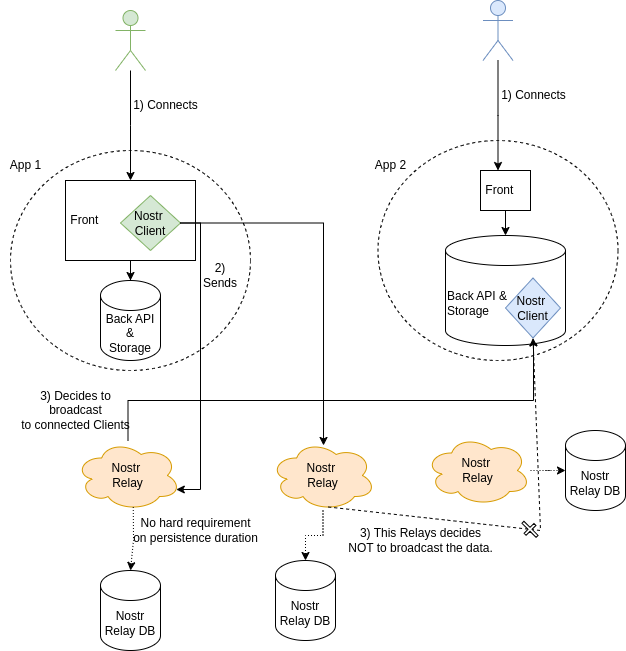

The diagram above was exported from draw.io. Its source (the exported page's mxGraphModel, read from the mxfile embedded in the PNG):
<mxGraphModel dx="1434" dy="1922" grid="1" gridSize="10" guides="1" tooltips="1" connect="1" arrows="1" fold="1" page="1" pageScale="1" pageWidth="850" pageHeight="1100" math="0" shadow="0">
  <root>
    <mxCell id="0" />
    <mxCell id="1" parent="0" />
    <mxCell id="oXOyr_QHsVJ2hII0ZMJm-3" value="" style="ellipse;whiteSpace=wrap;html=1;fillColor=none;dashed=1;" parent="1" vertex="1">
      <mxGeometry x="60" y="120" width="240" height="220" as="geometry" />
    </mxCell>
    <mxCell id="oXOyr_QHsVJ2hII0ZMJm-21" style="edgeStyle=orthogonalEdgeStyle;rounded=0;orthogonalLoop=1;jettySize=auto;html=1;startArrow=classic;startFill=1;endArrow=none;endFill=0;" parent="1" source="oXOyr_QHsVJ2hII0ZMJm-1" target="oXOyr_QHsVJ2hII0ZMJm-2" edge="1">
      <mxGeometry relative="1" as="geometry" />
    </mxCell>
    <mxCell id="oXOyr_QHsVJ2hII0ZMJm-1" value="Back API &amp;amp;&lt;div&gt;Storage&lt;/div&gt;" style="shape=cylinder3;whiteSpace=wrap;html=1;boundedLbl=1;backgroundOutline=1;size=15;" parent="1" vertex="1">
      <mxGeometry x="150" y="250" width="60" height="80" as="geometry" />
    </mxCell>
    <mxCell id="oXOyr_QHsVJ2hII0ZMJm-2" value="&amp;nbsp;Front" style="rounded=0;whiteSpace=wrap;html=1;align=left;" parent="1" vertex="1">
      <mxGeometry x="115" y="150" width="130" height="80" as="geometry" />
    </mxCell>
    <mxCell id="oXOyr_QHsVJ2hII0ZMJm-8" value="" style="shape=umlActor;verticalLabelPosition=bottom;verticalAlign=top;html=1;outlineConnect=0;fillColor=#d5e8d4;strokeColor=#82b366;" parent="1" vertex="1">
      <mxGeometry x="165" y="-20" width="30" height="60" as="geometry" />
    </mxCell>
    <mxCell id="oXOyr_QHsVJ2hII0ZMJm-10" style="edgeStyle=orthogonalEdgeStyle;rounded=0;orthogonalLoop=1;jettySize=auto;html=1;" parent="1" source="oXOyr_QHsVJ2hII0ZMJm-8" edge="1">
      <mxGeometry relative="1" as="geometry">
        <mxPoint x="180" y="150" as="targetPoint" />
      </mxGeometry>
    </mxCell>
    <mxCell id="oXOyr_QHsVJ2hII0ZMJm-11" value="1) Connects" style="text;html=1;align=center;verticalAlign=middle;resizable=0;points=[];autosize=1;strokeColor=none;fillColor=none;" parent="1" vertex="1">
      <mxGeometry x="170" y="60" width="90" height="30" as="geometry" />
    </mxCell>
    <mxCell id="oXOyr_QHsVJ2hII0ZMJm-12" value="App 1" style="text;html=1;align=center;verticalAlign=middle;resizable=0;points=[];autosize=1;strokeColor=none;fillColor=none;" parent="1" vertex="1">
      <mxGeometry x="50" y="120" width="50" height="30" as="geometry" />
    </mxCell>
    <mxCell id="oXOyr_QHsVJ2hII0ZMJm-13" value="Nostr&amp;nbsp;&lt;div&gt;Client&lt;/div&gt;" style="rhombus;whiteSpace=wrap;html=1;fillColor=#d5e8d4;strokeColor=#82b366;" parent="1" vertex="1">
      <mxGeometry x="170" y="165" width="60" height="55" as="geometry" />
    </mxCell>
    <mxCell id="oXOyr_QHsVJ2hII0ZMJm-16" value="Nostr&lt;div&gt;Relay DB&lt;/div&gt;" style="shape=cylinder3;whiteSpace=wrap;html=1;boundedLbl=1;backgroundOutline=1;size=15;" parent="1" vertex="1">
      <mxGeometry x="150" y="540" width="60" height="80" as="geometry" />
    </mxCell>
    <mxCell id="oXOyr_QHsVJ2hII0ZMJm-53" style="edgeStyle=orthogonalEdgeStyle;rounded=0;orthogonalLoop=1;jettySize=auto;html=1;" parent="1" source="oXOyr_QHsVJ2hII0ZMJm-23" target="oXOyr_QHsVJ2hII0ZMJm-50" edge="1">
      <mxGeometry relative="1" as="geometry">
        <Array as="points">
          <mxPoint x="178" y="370" />
          <mxPoint x="583" y="370" />
        </Array>
      </mxGeometry>
    </mxCell>
    <mxCell id="oXOyr_QHsVJ2hII0ZMJm-23" value="Nostr&amp;nbsp;&lt;div&gt;R&lt;span style=&quot;background-color: initial;&quot;&gt;elay&lt;/span&gt;&lt;/div&gt;" style="ellipse;shape=cloud;whiteSpace=wrap;html=1;fillColor=#ffe6cc;strokeColor=#d79b00;" parent="1" vertex="1">
      <mxGeometry x="125" y="410" width="105" height="70" as="geometry" />
    </mxCell>
    <mxCell id="oXOyr_QHsVJ2hII0ZMJm-25" value="" style="endArrow=classic;html=1;rounded=0;exitX=0.55;exitY=0.95;exitDx=0;exitDy=0;exitPerimeter=0;entryX=0.5;entryY=0;entryDx=0;entryDy=0;entryPerimeter=0;dashed=1;dashPattern=1 2;" parent="1" source="oXOyr_QHsVJ2hII0ZMJm-23" target="oXOyr_QHsVJ2hII0ZMJm-16" edge="1">
      <mxGeometry relative="1" as="geometry">
        <mxPoint x="370" y="360" as="sourcePoint" />
        <mxPoint x="470" y="360" as="targetPoint" />
        <Array as="points">
          <mxPoint x="183" y="510" />
        </Array>
      </mxGeometry>
    </mxCell>
    <mxCell id="oXOyr_QHsVJ2hII0ZMJm-33" value="No hard requirement&lt;div&gt;on persistence duration&lt;/div&gt;" style="text;html=1;align=center;verticalAlign=middle;resizable=0;points=[];autosize=1;strokeColor=none;fillColor=none;" parent="1" vertex="1">
      <mxGeometry x="170" y="480" width="150" height="40" as="geometry" />
    </mxCell>
    <mxCell id="oXOyr_QHsVJ2hII0ZMJm-37" style="edgeStyle=orthogonalEdgeStyle;rounded=0;orthogonalLoop=1;jettySize=auto;html=1;entryX=0.96;entryY=0.7;entryDx=0;entryDy=0;entryPerimeter=0;" parent="1" source="oXOyr_QHsVJ2hII0ZMJm-13" target="oXOyr_QHsVJ2hII0ZMJm-23" edge="1">
      <mxGeometry relative="1" as="geometry">
        <Array as="points">
          <mxPoint x="250" y="193" />
          <mxPoint x="250" y="459" />
        </Array>
      </mxGeometry>
    </mxCell>
    <mxCell id="oXOyr_QHsVJ2hII0ZMJm-38" value="2) Sends" style="text;html=1;align=center;verticalAlign=middle;whiteSpace=wrap;rounded=0;" parent="1" vertex="1">
      <mxGeometry x="260" y="230" width="20" height="30" as="geometry" />
    </mxCell>
    <mxCell id="oXOyr_QHsVJ2hII0ZMJm-39" value="Nostr&amp;nbsp;&lt;div&gt;R&lt;span style=&quot;background-color: initial;&quot;&gt;elay&lt;/span&gt;&lt;/div&gt;" style="ellipse;shape=cloud;whiteSpace=wrap;html=1;fillColor=#ffe6cc;strokeColor=#d79b00;" parent="1" vertex="1">
      <mxGeometry x="320" y="410" width="105" height="70" as="geometry" />
    </mxCell>
    <mxCell id="oXOyr_QHsVJ2hII0ZMJm-40" value="Nostr&amp;nbsp;&lt;div&gt;R&lt;span style=&quot;background-color: initial;&quot;&gt;elay&lt;/span&gt;&lt;/div&gt;" style="ellipse;shape=cloud;whiteSpace=wrap;html=1;fillColor=#ffe6cc;strokeColor=#d79b00;" parent="1" vertex="1">
      <mxGeometry x="475" y="405" width="105" height="70" as="geometry" />
    </mxCell>
    <mxCell id="oXOyr_QHsVJ2hII0ZMJm-41" style="edgeStyle=orthogonalEdgeStyle;rounded=0;orthogonalLoop=1;jettySize=auto;html=1;entryX=0.505;entryY=0.071;entryDx=0;entryDy=0;entryPerimeter=0;" parent="1" source="oXOyr_QHsVJ2hII0ZMJm-13" target="oXOyr_QHsVJ2hII0ZMJm-39" edge="1">
      <mxGeometry relative="1" as="geometry" />
    </mxCell>
    <mxCell id="oXOyr_QHsVJ2hII0ZMJm-42" value="" style="ellipse;whiteSpace=wrap;html=1;fillColor=none;dashed=1;" parent="1" vertex="1">
      <mxGeometry x="427.5" y="110" width="240" height="220" as="geometry" />
    </mxCell>
    <mxCell id="oXOyr_QHsVJ2hII0ZMJm-44" value="Back API &amp;amp;&lt;div&gt;Storage&lt;/div&gt;" style="shape=cylinder3;whiteSpace=wrap;html=1;boundedLbl=1;backgroundOutline=1;size=15;align=left;" parent="1" vertex="1">
      <mxGeometry x="495" y="205" width="120" height="110" as="geometry" />
    </mxCell>
    <mxCell id="oXOyr_QHsVJ2hII0ZMJm-52" style="edgeStyle=orthogonalEdgeStyle;rounded=0;orthogonalLoop=1;jettySize=auto;html=1;" parent="1" source="oXOyr_QHsVJ2hII0ZMJm-45" target="oXOyr_QHsVJ2hII0ZMJm-44" edge="1">
      <mxGeometry relative="1" as="geometry" />
    </mxCell>
    <mxCell id="oXOyr_QHsVJ2hII0ZMJm-45" value="&amp;nbsp;Front" style="rounded=0;whiteSpace=wrap;html=1;align=left;" parent="1" vertex="1">
      <mxGeometry x="530" y="140" width="50" height="40" as="geometry" />
    </mxCell>
    <mxCell id="oXOyr_QHsVJ2hII0ZMJm-46" value="" style="shape=umlActor;verticalLabelPosition=bottom;verticalAlign=top;html=1;outlineConnect=0;fillColor=#dae8fc;strokeColor=#6c8ebf;" parent="1" vertex="1">
      <mxGeometry x="532.5" y="-30" width="30" height="60" as="geometry" />
    </mxCell>
    <mxCell id="oXOyr_QHsVJ2hII0ZMJm-47" style="edgeStyle=orthogonalEdgeStyle;rounded=0;orthogonalLoop=1;jettySize=auto;html=1;" parent="1" source="oXOyr_QHsVJ2hII0ZMJm-46" edge="1">
      <mxGeometry relative="1" as="geometry">
        <mxPoint x="547.5" y="140" as="targetPoint" />
      </mxGeometry>
    </mxCell>
    <mxCell id="oXOyr_QHsVJ2hII0ZMJm-48" value="1) Connects" style="text;html=1;align=center;verticalAlign=middle;resizable=0;points=[];autosize=1;strokeColor=none;fillColor=none;" parent="1" vertex="1">
      <mxGeometry x="537.5" y="50" width="90" height="30" as="geometry" />
    </mxCell>
    <mxCell id="oXOyr_QHsVJ2hII0ZMJm-49" value="App 2" style="text;html=1;align=center;verticalAlign=middle;resizable=0;points=[];autosize=1;strokeColor=none;fillColor=none;" parent="1" vertex="1">
      <mxGeometry x="415" y="120" width="50" height="30" as="geometry" />
    </mxCell>
    <mxCell id="oXOyr_QHsVJ2hII0ZMJm-50" value="Nostr&amp;nbsp;&lt;div&gt;Client&lt;/div&gt;" style="rhombus;whiteSpace=wrap;html=1;fillColor=#dae8fc;strokeColor=#6c8ebf;direction=south;" parent="1" vertex="1">
      <mxGeometry x="555" y="247.5" width="55" height="60" as="geometry" />
    </mxCell>
    <mxCell id="oXOyr_QHsVJ2hII0ZMJm-55" value="3) Deci&lt;span style=&quot;background-color: initial;&quot;&gt;des to&lt;/span&gt;&lt;div&gt;broadcast&lt;br&gt;to connected Clients&lt;/div&gt;" style="text;html=1;align=center;verticalAlign=middle;resizable=0;points=[];autosize=1;strokeColor=none;fillColor=none;" parent="1" vertex="1">
      <mxGeometry x="60" y="350" width="130" height="60" as="geometry" />
    </mxCell>
    <mxCell id="oXOyr_QHsVJ2hII0ZMJm-59" value="" style="endArrow=classic;html=1;rounded=0;exitX=0.55;exitY=0.95;exitDx=0;exitDy=0;exitPerimeter=0;entryX=1;entryY=0.5;entryDx=0;entryDy=0;dashed=1;" parent="1" source="oXOyr_QHsVJ2hII0ZMJm-39" target="oXOyr_QHsVJ2hII0ZMJm-50" edge="1">
      <mxGeometry relative="1" as="geometry">
        <mxPoint x="532.5" y="530" as="sourcePoint" />
        <mxPoint x="709.5" y="603" as="targetPoint" />
        <Array as="points">
          <mxPoint x="590" y="500" />
        </Array>
      </mxGeometry>
    </mxCell>
    <mxCell id="oXOyr_QHsVJ2hII0ZMJm-60" value="" style="shape=cross;html=1;outlineConnect=0;fillStyle=auto;flipV=1;flipH=1;rotation=45;" parent="oXOyr_QHsVJ2hII0ZMJm-59" vertex="1">
      <mxGeometry width="20" height="14" relative="1" as="geometry">
        <mxPoint x="-10" y="-7" as="offset" />
      </mxGeometry>
    </mxCell>
    <mxCell id="oXOyr_QHsVJ2hII0ZMJm-61" value="3) This Relays decides&lt;br&gt;NOT to broadcast the data." style="text;html=1;align=center;verticalAlign=middle;resizable=0;points=[];autosize=1;strokeColor=none;fillColor=none;" parent="1" vertex="1">
      <mxGeometry x="385" y="490" width="170" height="40" as="geometry" />
    </mxCell>
    <mxCell id="xJf6He4Ev0Zyu2FtWIjX-1" value="Nostr&lt;div&gt;Relay DB&lt;/div&gt;" style="shape=cylinder3;whiteSpace=wrap;html=1;boundedLbl=1;backgroundOutline=1;size=15;" parent="1" vertex="1">
      <mxGeometry x="325" y="530" width="60" height="80" as="geometry" />
    </mxCell>
    <mxCell id="xJf6He4Ev0Zyu2FtWIjX-2" value="Nostr&lt;div&gt;Relay DB&lt;/div&gt;" style="shape=cylinder3;whiteSpace=wrap;html=1;boundedLbl=1;backgroundOutline=1;size=15;" parent="1" vertex="1">
      <mxGeometry x="615" y="400" width="60" height="80" as="geometry" />
    </mxCell>
    <mxCell id="xJf6He4Ev0Zyu2FtWIjX-3" style="edgeStyle=orthogonalEdgeStyle;rounded=0;orthogonalLoop=1;jettySize=auto;html=1;entryX=0.5;entryY=0;entryDx=0;entryDy=0;entryPerimeter=0;dashed=1;dashPattern=1 2;" parent="1" source="oXOyr_QHsVJ2hII0ZMJm-39" target="xJf6He4Ev0Zyu2FtWIjX-1" edge="1">
      <mxGeometry relative="1" as="geometry" />
    </mxCell>
    <mxCell id="xJf6He4Ev0Zyu2FtWIjX-13" style="edgeStyle=orthogonalEdgeStyle;rounded=0;orthogonalLoop=1;jettySize=auto;html=1;entryX=0;entryY=0.5;entryDx=0;entryDy=0;entryPerimeter=0;dashed=1;dashPattern=1 2;" parent="1" source="oXOyr_QHsVJ2hII0ZMJm-40" target="xJf6He4Ev0Zyu2FtWIjX-2" edge="1">
      <mxGeometry relative="1" as="geometry" />
    </mxCell>
  </root>
</mxGraphModel>